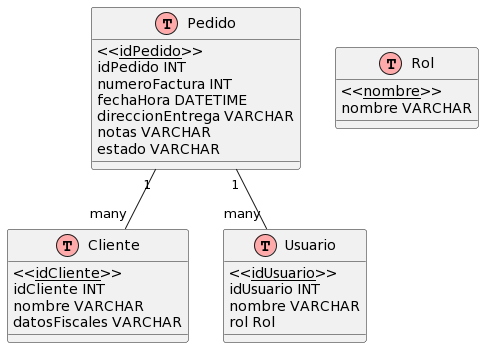

The diagram above was rendered by PlantUML. Its source (embedded in the PNG):
@startuml
!define Table(x) class x << (T,#FFAAAA) >>
!define PrimaryKey(x) <u>x</u>

Table(Cliente) {
  <<PrimaryKey(idCliente)>> 
  idCliente INT
  nombre VARCHAR
  datosFiscales VARCHAR
}

Table(Pedido) {
  <<PrimaryKey(idPedido)>> 
  idPedido INT
  numeroFactura INT
  fechaHora DATETIME
  direccionEntrega VARCHAR
  notas VARCHAR
  estado VARCHAR
}

Table(Usuario) {
  <<PrimaryKey(idUsuario)>> 
  idUsuario INT
  nombre VARCHAR
  rol Rol
}

Table(Rol) {
  <<PrimaryKey(nombre)>> 
  nombre VARCHAR
}

Pedido "1" -- "many" Cliente
Pedido "1" -- "many" Usuario
@enduml